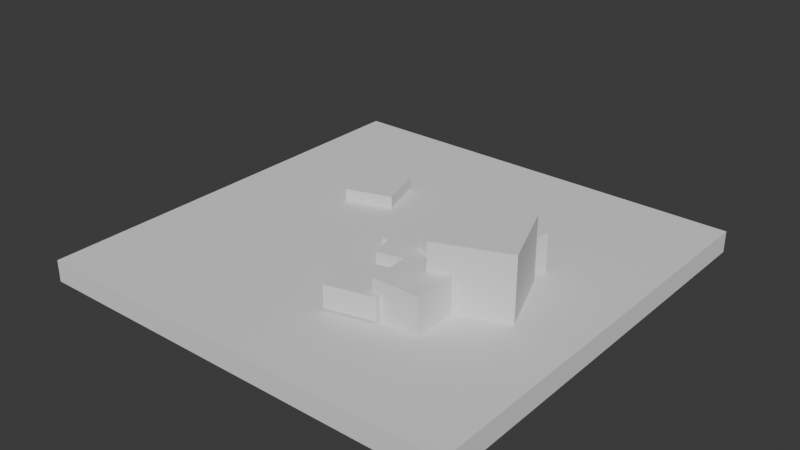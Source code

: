 # Source: scene.blend  (saved by Blender 4.0.36; exported with 4.5.12 LTS)
import bpy
from mathutils import Matrix  # noqa: F401  (used for matrix-valued properties, if any)

bpy.ops.wm.read_factory_settings(use_empty=True)
scene = bpy.context.scene
scene.name = 'Scene'

# ---- materials (node trees are filled in below, after node groups)
mat_material_001 = bpy.data.materials.new('Material.001')
mat_material_001.use_transparent_shadow = False
mat_material_002 = bpy.data.materials.new('Material.002')
mat_material_002.use_transparent_shadow = False

# ---- material node trees
mat_material_001.use_nodes = True; mat_material_001.node_tree.nodes.clear()
_N = mat_material_001.node_tree.nodes; _L = mat_material_001.node_tree.links
n0 = _N.new('ShaderNodeBsdfPrincipled'); n0.name = 'Principled BSDF'; n0.location = (0, 300)
n0.inputs[3].default_value = 1.45
n0.inputs[13].default_value = 0.0
n0.inputs[27].default_value = (0.0, 0.0, 0.0, 1.0)
n1 = _N.new('ShaderNodeOutputMaterial'); n1.name = 'Material Output'; n1.location = (300, 300)
_L.new(n0.outputs[0], n1.inputs[0])
n1.is_active_output = True
mat_material_002.use_nodes = True; mat_material_002.node_tree.nodes.clear()
_N = mat_material_002.node_tree.nodes; _L = mat_material_002.node_tree.links
n0 = _N.new('ShaderNodeBsdfPrincipled'); n0.name = 'Principled BSDF'; n0.location = (0, 300)
n0.inputs[3].default_value = 1.45
n0.inputs[13].default_value = 0.0
n0.inputs[27].default_value = (0.0, 0.0, 0.0, 1.0)
n1 = _N.new('ShaderNodeOutputMaterial'); n1.name = 'Material Output'; n1.location = (300, 300)
_L.new(n0.outputs[0], n1.inputs[0])
n1.is_active_output = True

# ---- world
world_world = bpy.data.worlds.new('World'); scene.world = world_world
world_world.use_nodes = True; world_world.node_tree.nodes.clear()
_N = world_world.node_tree.nodes; _L = world_world.node_tree.links
n0 = _N.new('ShaderNodeOutputWorld'); n0.name = 'World Output'; n0.location = (300, 300)
n1 = _N.new('ShaderNodeBackground'); n1.name = 'Background'; n1.location = (10, 300)
n1.inputs[0].default_value = (0.05088, 0.05088, 0.05088, 1.0)
_L.new(n1.outputs[0], n0.inputs[0])
n0.is_active_output = True
world_world.color = (0.05088, 0.05088, 0.05088)
world_world.use_sun_shadow = False
world_world.sun_shadow_jitter_overblur = 0.0

# ---- meshes
me_newdstufg = bpy.data.meshes.new('newdstufg')
me_newdstufg.from_pydata([(4.046, 3.383, 3.285), (4.046, 3.383, 0.0), (2.794, -0.9555, 3.285), (2.794, -0.9555, 0.0), (7.133, -2.207, 0.0), (7.133, -2.207, 3.285), (8.385, 2.131, 0.0), (8.385, 2.131, 3.285)], [], [(0, 6, 1), (2, 1, 3), (5, 3, 4), (7, 4, 6), (6, 3, 1), (7, 2, 5), (0, 7, 6), (2, 0, 1), (5, 2, 3), (7, 5, 4), (6, 4, 3), (7, 0, 2)])
_uv = me_newdstufg.uv_layers.new(name='newdstufg-mesh-map-0')
_uv.uv.foreach_set('vector', [0.625, 0.0, 0.375, 0.25, 0.375, 0.0, 0.625, 0.25, 0.375, 0.5, 0.375, 0.25, 0.625, 0.5, 0.375, 0.75, 0.375, 0.5, 0.625, 0.75, 0.375, 1.0, 0.375, 0.75, 0.375, 0.5, 0.125, 0.75, 0.125, 0.5, 0.625, 0.5, 0.875, 0.75, 0.625, 0.75, 0.625, 0.0, 0.625, 0.25, 0.375, 0.25, 0.625, 0.25, 0.625, 0.5, 0.375, 0.5, 0.625, 0.5, 0.625, 0.75, 0.375, 0.75, 0.625, 0.75, 0.625, 1.0, 0.375, 1.0, 0.375, 0.5, 0.375, 0.75, 0.125, 0.75, 0.625, 0.5, 0.875, 0.5, 0.875, 0.75])
me_newdstufg.materials.append(mat_material_001)
me_newdstufg.materials.append(mat_material_002)
me_newdstufg.update()
me_newdstufg.normals_split_custom_set([tuple(v) for v in zip(*[iter([0.2773, 0.9608, 0.0, 0.2773, 0.9608, 0.0, 0.2773, 0.9608, 0.0, -0.9608, 0.2773, 0.0, -0.9608, 0.2773, 0.0, -0.9608, 0.2773, 0.0, -0.2773, -0.9608, 0.0, -0.2773, -0.9608, 0.0, -0.2773, -0.9608, 0.0, 0.9608, -0.2773, 0.0, 0.9608, -0.2773, 0.0, 0.9608, -0.2773, 0.0, 0.0, 0.0, -1.0, 0.0, 0.0, -1.0, 0.0, 0.0, -1.0, 0.0, 0.0, 1.0, 0.0, 0.0, 1.0, 0.0, 0.0, 1.0, 0.2773, 0.9608, 0.0, 0.2773, 0.9608, 0.0, 0.2773, 0.9608, 0.0, -0.9608, 0.2773, 0.0, -0.9608, 0.2773, 0.0, -0.9608, 0.2773, 0.0, -0.2773, -0.9608, 0.0, -0.2773, -0.9608, 0.0, -0.2773, -0.9608, 0.0, 0.9608, -0.2773, 0.0, 0.9608, -0.2773, 0.0, 0.9608, -0.2773, 0.0, 0.0, 0.0, -1.0, 0.0, 0.0, -1.0, 0.0, 0.0, -1.0, -9.354e-08, 0.0, 1.0, -9.354e-08, 0.0, 1.0, -9.354e-08, 0.0, 1.0])] * 3)])
me_cube_004 = bpy.data.meshes.new('Cube.004')
me_cube_004.from_pydata([(-10.77, 7.884, 2.138), (-10.77, 7.884, 0.0), (-9.403, 3.581, 2.138), (-9.403, 3.581, 0.0), (-5.099, 4.948, 0.0), (-5.099, 4.948, 2.138), (-6.467, 9.252, 0.0), (-6.467, 9.252, 2.138)], [], [(0, 6, 1), (2, 1, 3), (5, 3, 4), (7, 4, 6), (1, 4, 3), (0, 5, 7), (0, 7, 6), (2, 0, 1), (5, 2, 3), (7, 5, 4), (1, 6, 4), (0, 2, 5)])
_uv = me_cube_004.uv_layers.new(name='Cube_004-mesh-map-0')
_uv.uv.foreach_set('vector', [0.625, 0.0, 0.375, 0.25, 0.375, 0.0, 0.625, 0.25, 0.375, 0.5, 0.375, 0.25, 0.625, 0.5, 0.375, 0.75, 0.375, 0.5, 0.625, 0.75, 0.375, 1.0, 0.375, 0.75, 0.125, 0.5, 0.375, 0.75, 0.125, 0.75, 0.875, 0.5, 0.625, 0.75, 0.625, 0.5, 0.625, 0.0, 0.625, 0.25, 0.375, 0.25, 0.625, 0.25, 0.625, 0.5, 0.375, 0.5, 0.625, 0.5, 0.625, 0.75, 0.375, 0.75, 0.625, 0.75, 0.625, 1.0, 0.375, 1.0, 0.125, 0.5, 0.375, 0.5, 0.375, 0.75, 0.875, 0.5, 0.875, 0.75, 0.625, 0.75])
me_cube_004.materials.append(mat_material_001)
me_cube_004.update()
me_cube_004.normals_split_custom_set([tuple(v) for v in zip(*[iter([-0.3029, 0.953, 0.0, -0.3029, 0.953, 0.0, -0.3029, 0.953, 0.0, -0.953, -0.3029, 0.0, -0.953, -0.3029, 0.0, -0.953, -0.3029, 0.0, 0.3029, -0.953, 0.0, 0.3029, -0.953, 0.0, 0.3029, -0.953, 0.0, 0.953, 0.3029, 0.0, 0.953, 0.3029, 0.0, 0.953, 0.3029, 0.0, 0.0, 0.0, -1.0, 0.0, 0.0, -1.0, 0.0, 0.0, -1.0, 0.0, 0.0, 1.0, 0.0, 0.0, 1.0, 0.0, 0.0, 1.0, -0.3029, 0.953, 0.0, -0.3029, 0.953, 0.0, -0.3029, 0.953, 0.0, -0.953, -0.3029, 0.0, -0.953, -0.3029, 0.0, -0.953, -0.3029, 0.0, 0.3029, -0.953, 0.0, 0.3029, -0.953, 0.0, 0.3029, -0.953, 0.0, 0.953, 0.3029, 0.0, 0.953, 0.3029, 0.0, 0.953, 0.3029, 0.0, 0.0, 0.0, -1.0, 0.0, 0.0, -1.0, 0.0, 0.0, -1.0, -4.677e-08, 0.0, 1.0, -4.677e-08, 0.0, 1.0, -4.677e-08, 0.0, 1.0])] * 3)])
me_cube_003 = bpy.data.meshes.new('Cube.003')
me_cube_003.from_pydata([(-1.567, 1.2, 1.463), (-1.567, 1.2, 0.0), (-1.567, -0.4659, 1.463), (-1.567, -0.4659, 0.0), (0.09865, -0.4659, 0.0), (0.09865, -0.4659, 1.463), (0.09865, 1.2, 0.0), (0.09865, 1.2, 1.463), (-3.053, -1.803, 0.7003), (-3.053, -1.803, 0.0), (-0.2786, -2.924, 0.7003), (-0.2786, -2.924, 0.0), (0.8421, -0.1491, 0.0), (0.8421, -0.1491, 0.7003), (-1.932, 0.9716, 0.0), (-1.932, 0.9716, 0.7003)], [], [(0, 6, 1), (2, 1, 3), (5, 3, 4), (7, 4, 6), (6, 3, 1), (0, 5, 7), (8, 14, 9), (10, 9, 11), (13, 11, 12), (15, 12, 14), (9, 12, 11), (8, 13, 15), (0, 7, 6), (2, 0, 1), (5, 2, 3), (7, 5, 4), (6, 4, 3), (0, 2, 5), (8, 15, 14), (10, 8, 9), (13, 10, 11), (15, 13, 12), (9, 14, 12), (8, 10, 13)])
_uv = me_cube_003.uv_layers.new(name='Cube_003-mesh-map-0')
_uv.uv.foreach_set('vector', [0.625, 0.0, 0.375, 0.25, 0.375, 0.0, 0.625, 0.25, 0.375, 0.5, 0.375, 0.25, 0.625, 0.5, 0.375, 0.75, 0.375, 0.5, 0.625, 0.75, 0.375, 1.0, 0.375, 0.75, 0.375, 0.5, 0.125, 0.75, 0.125, 0.5, 0.875, 0.5, 0.625, 0.75, 0.625, 0.5, 0.625, 0.0, 0.375, 0.25, 0.375, 0.0, 0.625, 0.25, 0.375, 0.5, 0.375, 0.25, 0.625, 0.5, 0.375, 0.75, 0.375, 0.5, 0.625, 0.75, 0.375, 1.0, 0.375, 0.75, 0.125, 0.5, 0.375, 0.75, 0.125, 0.75, 0.875, 0.5, 0.625, 0.75, 0.625, 0.5, 0.625, 0.0, 0.625, 0.25, 0.375, 0.25, 0.625, 0.25, 0.625, 0.5, 0.375, 0.5, 0.625, 0.5, 0.625, 0.75, 0.375, 0.75, 0.625, 0.75, 0.625, 1.0, 0.375, 1.0, 0.375, 0.5, 0.375, 0.75, 0.125, 0.75, 0.875, 0.5, 0.875, 0.75, 0.625, 0.75, 0.625, 0.0, 0.625, 0.25, 0.375, 0.25, 0.625, 0.25, 0.625, 0.5, 0.375, 0.5, 0.625, 0.5, 0.625, 0.75, 0.375, 0.75, 0.625, 0.75, 0.625, 1.0, 0.375, 1.0, 0.125, 0.5, 0.375, 0.5, 0.375, 0.75, 0.875, 0.5, 0.875, 0.75, 0.625, 0.75])
me_cube_003.materials.append(mat_material_001)
me_cube_003.update()
me_cube_003.normals_split_custom_set([tuple(v) for v in zip(*[iter([0.0, 1.0, 0.0, 0.0, 1.0, 0.0, 0.0, 1.0, 0.0, -1.0, 0.0, 0.0, -1.0, 0.0, 0.0, -1.0, 0.0, 0.0, 0.0, -1.0, 0.0, 0.0, -1.0, 0.0, 0.0, -1.0, 0.0, 1.0, 0.0, 0.0, 1.0, 0.0, 0.0, 1.0, 0.0, 0.0, 0.0, 0.0, -1.0, 0.0, 0.0, -1.0, 0.0, 0.0, -1.0, 0.0, 0.0, 1.0, 0.0, 0.0, 1.0, 0.0, 0.0, 1.0, -0.9272, 0.3745, 0.0, -0.9272, 0.3745, 0.0, -0.9272, 0.3745, 0.0, -0.3745, -0.9272, 0.0, -0.3745, -0.9272, 0.0, -0.3745, -0.9272, 0.0, 0.9272, -0.3745, 0.0, 0.9272, -0.3745, 0.0, 0.9272, -0.3745, 0.0, 0.3745, 0.9272, 0.0, 0.3745, 0.9272, 0.0, 0.3745, 0.9272, 0.0, 0.0, 0.0, -1.0, 0.0, 0.0, -1.0, 0.0, 0.0, -1.0, 1.331e-08, 0.0, 1.0, 1.331e-08, 0.0, 1.0, 1.331e-08, 0.0, 1.0, 0.0, 1.0, 0.0, 0.0, 1.0, 0.0, 0.0, 1.0, 0.0, -1.0, 0.0, 0.0, -1.0, 0.0, 0.0, -1.0, 0.0, 0.0, 0.0, -1.0, 0.0, 0.0, -1.0, 0.0, 0.0, -1.0, 0.0, 1.0, 0.0, 0.0, 1.0, 0.0, 0.0, 1.0, 0.0, 0.0, 0.0, 0.0, -1.0, 0.0, 0.0, -1.0, 0.0, 0.0, -1.0, 0.0, 0.0, 1.0, 0.0, 0.0, 1.0, 0.0, 0.0, 1.0, -0.9272, 0.3745, 0.0, -0.9272, 0.3745, 0.0, -0.9272, 0.3745, 0.0, -0.3745, -0.9272, 0.0, -0.3745, -0.9272, 0.0, -0.3745, -0.9272, 0.0, 0.9272, -0.3745, 0.0, 0.9272, -0.3745, 0.0, 0.9272, -0.3745, 0.0, 0.3745, 0.9272, 0.0, 0.3745, 0.9272, 0.0, 0.3745, 0.9272, 0.0, 0.0, 0.0, -1.0, 0.0, 0.0, -1.0, 0.0, 0.0, -1.0, 0.0, 0.0, 1.0, 0.0, 0.0, 1.0, 0.0, 0.0, 1.0])] * 3)])
me_cube_002 = bpy.data.meshes.new('Cube.002')
me_cube_002.from_pydata([(5.618, -5.635, 4.379), (5.618, -5.635, 0.0), (5.618, -10.01, 4.379), (5.618, -10.01, 0.0), (9.997, -10.01, 0.0), (9.997, -10.01, 4.379), (9.997, -5.635, 0.0), (9.997, -5.635, 4.379), (5.593, -0.2566, 6.893), (5.593, -0.2566, 0.0), (8.106, -6.675, 6.893), (8.106, -6.675, 0.0), (14.52, -4.161, 0.0), (14.52, -4.161, 6.893), (12.01, 2.257, 0.0), (12.01, 2.257, 6.893), (7.524, 5.404, 4.516), (7.524, 5.404, 0.0), (6.272, 1.066, 4.516), (6.272, 1.066, 0.0), (10.61, -0.1864, 0.0), (10.61, -0.1864, 4.516), (11.86, 4.152, 0.0), (11.86, 4.152, 4.516), (-0.5798, 0.7128, 2.138), (-0.5798, 0.7128, 0.0), (0.4969, -3.673, 2.138), (0.4969, -3.673, 0.0), (4.882, -2.596, 0.0), (4.882, -2.596, 2.138), (3.806, 1.79, 0.0), (3.806, 1.79, 2.138), (1.119, -7.322, 3.295), (1.119, -7.322, 1.156), (2.196, -11.71, 3.295), (2.196, -11.71, 1.156), (6.581, -10.63, 1.156), (6.581, -10.63, 3.295), (5.504, -6.245, 1.156), (5.504, -6.245, 3.295)], [], [(8, 14, 9), (10, 9, 11), (13, 11, 12), (15, 12, 14), (14, 11, 9), (15, 10, 13), (16, 22, 17), (18, 17, 19), (21, 19, 20), (23, 20, 22), (22, 19, 17), (23, 18, 21), (24, 30, 25), (26, 25, 27), (29, 27, 28), (31, 28, 30), (30, 27, 25), (31, 26, 29), (32, 38, 33), (34, 33, 35), (37, 35, 36), (39, 36, 38), (38, 35, 33), (32, 37, 39), (8, 15, 14), (10, 8, 9), (13, 10, 11), (15, 13, 12), (14, 12, 11), (15, 8, 10), (16, 23, 22), (18, 16, 17), (21, 18, 19), (23, 21, 20), (22, 20, 19), (23, 16, 18), (24, 31, 30), (26, 24, 25), (29, 26, 27), (31, 29, 28), (30, 28, 27), (31, 24, 26), (32, 39, 38), (34, 32, 33), (37, 34, 35), (39, 37, 36), (38, 36, 35), (32, 34, 37), (0, 6, 1), (2, 1, 3), (5, 3, 4), (7, 4, 6), (6, 3, 1), (0, 5, 7), (0, 7, 6), (2, 0, 1), (5, 2, 3), (7, 5, 4), (6, 4, 3), (0, 2, 5)])
me_cube_002.polygons.foreach_set('material_index', [0, 0, 0, 0, 0, 0, 0, 0, 0, 0, 0, 0, 0, 0, 0, 0, 0, 0, 0, 0, 0, 0, 0, 0, 0, 0, 0, 0, 0, 0, 0, 0, 0, 0, 0, 0, 0, 0, 0, 0, 0, 0, 0, 0, 0, 0, 0, 0, 1, 1, 1, 1, 1, 1, 1, 1, 1, 1, 1, 1])
_uv = me_cube_002.uv_layers.new(name='Cube-mesh-map-0')
_uv.uv.foreach_set('vector', [0.625, 0.0, 0.375, 0.25, 0.375, 0.0, 0.625, 0.25, 0.375, 0.5, 0.375, 0.25, 0.625, 0.5, 0.375, 0.75, 0.375, 0.5, 0.625, 0.75, 0.375, 1.0, 0.375, 0.75, 0.375, 0.5, 0.125, 0.75, 0.125, 0.5, 0.625, 0.5, 0.875, 0.75, 0.625, 0.75, 0.625, 0.0, 0.375, 0.25, 0.375, 0.0, 0.625, 0.25, 0.375, 0.5, 0.375, 0.25, 0.625, 0.5, 0.375, 0.75, 0.375, 0.5, 0.625, 0.75, 0.375, 1.0, 0.375, 0.75, 0.375, 0.5, 0.125, 0.75, 0.125, 0.5, 0.625, 0.5, 0.875, 0.75, 0.625, 0.75, 0.625, 0.0, 0.375, 0.25, 0.375, 0.0, 0.625, 0.25, 0.375, 0.5, 0.375, 0.25, 0.625, 0.5, 0.375, 0.75, 0.375, 0.5, 0.625, 0.75, 0.375, 1.0, 0.375, 0.75, 0.375, 0.5, 0.125, 0.75, 0.125, 0.5, 0.625, 0.5, 0.875, 0.75, 0.625, 0.75, 0.625, 0.0, 0.375, 0.25, 0.375, 0.0, 0.625, 0.25, 0.375, 0.5, 0.375, 0.25, 0.625, 0.5, 0.375, 0.75, 0.375, 0.5, 0.625, 0.75, 0.375, 1.0, 0.375, 0.75, 0.375, 0.5, 0.125, 0.75, 0.125, 0.5, 0.875, 0.5, 0.625, 0.75, 0.625, 0.5, 0.625, 0.0, 0.625, 0.25, 0.375, 0.25, 0.625, 0.25, 0.625, 0.5, 0.375, 0.5, 0.625, 0.5, 0.625, 0.75, 0.375, 0.75, 0.625, 0.75, 0.625, 1.0, 0.375, 1.0, 0.375, 0.5, 0.375, 0.75, 0.125, 0.75, 0.625, 0.5, 0.875, 0.5, 0.875, 0.75, 0.625, 0.0, 0.625, 0.25, 0.375, 0.25, 0.625, 0.25, 0.625, 0.5, 0.375, 0.5, 0.625, 0.5, 0.625, 0.75, 0.375, 0.75, 0.625, 0.75, 0.625, 1.0, 0.375, 1.0, 0.375, 0.5, 0.375, 0.75, 0.125, 0.75, 0.625, 0.5, 0.875, 0.5, 0.875, 0.75, 0.625, 0.0, 0.625, 0.25, 0.375, 0.25, 0.625, 0.25, 0.625, 0.5, 0.375, 0.5, 0.625, 0.5, 0.625, 0.75, 0.375, 0.75, 0.625, 0.75, 0.625, 1.0, 0.375, 1.0, 0.375, 0.5, 0.375, 0.75, 0.125, 0.75, 0.625, 0.5, 0.875, 0.5, 0.875, 0.75, 0.625, 0.0, 0.625, 0.25, 0.375, 0.25, 0.625, 0.25, 0.625, 0.5, 0.375, 0.5, 0.625, 0.5, 0.625, 0.75, 0.375, 0.75, 0.625, 0.75, 0.625, 1.0, 0.375, 1.0, 0.375, 0.5, 0.375, 0.75, 0.125, 0.75, 0.875, 0.5, 0.875, 0.75, 0.625, 0.75, 0.625, 0.0, 0.375, 0.25, 0.375, 0.0, 0.625, 0.25, 0.375, 0.5, 0.375, 0.25, 0.625, 0.5, 0.375, 0.75, 0.375, 0.5, 0.625, 0.75, 0.375, 1.0, 0.375, 0.75, 0.375, 0.5, 0.125, 0.75, 0.125, 0.5, 0.875, 0.5, 0.625, 0.75, 0.625, 0.5, 0.625, 0.0, 0.625, 0.25, 0.375, 0.25, 0.625, 0.25, 0.625, 0.5, 0.375, 0.5, 0.625, 0.5, 0.625, 0.75, 0.375, 0.75, 0.625, 0.75, 0.625, 1.0, 0.375, 1.0, 0.375, 0.5, 0.375, 0.75, 0.125, 0.75, 0.875, 0.5, 0.875, 0.75, 0.625, 0.75])
me_cube_002.materials.append(mat_material_001)
me_cube_002.materials.append(mat_material_002)
me_cube_002.update()
me_cube_002.normals_split_custom_set([tuple(v) for v in zip(*[iter([-0.3647, 0.9311, 0.0, -0.3647, 0.9311, 0.0, -0.3647, 0.9311, 0.0, -0.9311, -0.3647, 0.0, -0.9311, -0.3647, 0.0, -0.9311, -0.3647, 0.0, 0.3647, -0.9311, 0.0, 0.3647, -0.9311, 0.0, 0.3647, -0.9311, 0.0, 0.9311, 0.3647, 0.0, 0.9311, 0.3647, 0.0, 0.9311, 0.3647, 0.0, 0.0, 0.0, -1.0, 0.0, 0.0, -1.0, 0.0, 0.0, -1.0, 1.606e-07, 0.0, 1.0, 1.606e-07, 0.0, 1.0, 1.606e-07, 0.0, 1.0, 0.2773, 0.9608, 0.0, 0.2773, 0.9608, 0.0, 0.2773, 0.9608, 0.0, -0.9608, 0.2773, 0.0, -0.9608, 0.2773, 0.0, -0.9608, 0.2773, 0.0, -0.2773, -0.9608, 0.0, -0.2773, -0.9608, 0.0, -0.2773, -0.9608, 0.0, 0.9608, -0.2773, 0.0, 0.9608, -0.2773, 0.0, 0.9608, -0.2773, 0.0, 0.0, 0.0, -1.0, 0.0, 0.0, -1.0, 0.0, 0.0, -1.0, -4.677e-08, 0.0, 1.0, -4.677e-08, 0.0, 1.0, -4.677e-08, 0.0, 1.0, -0.2384, 0.9712, 0.0, -0.2384, 0.9712, 0.0, -0.2384, 0.9712, 0.0, -0.9712, -0.2384, 0.0, -0.9712, -0.2384, 0.0, -0.9712, -0.2384, 0.0, 0.2384, -0.9712, 0.0, 0.2384, -0.9712, 0.0, 0.2384, -0.9712, 0.0, 0.9712, 0.2384, 0.0, 0.9712, 0.2384, 0.0, 0.9712, 0.2384, 0.0, 0.0, 0.0, -1.0, 0.0, 0.0, -1.0, 0.0, 0.0, -1.0, 7.015e-08, 0.0, 1.0, 7.015e-08, 0.0, 1.0, 7.015e-08, 0.0, 1.0, -0.2384, 0.9712, 0.0, -0.2384, 0.9712, 0.0, -0.2384, 0.9712, 0.0, -0.9712, -0.2384, 0.0, -0.9712, -0.2384, 0.0, -0.9712, -0.2384, 0.0, 0.2384, -0.9712, 0.0, 0.2384, -0.9712, 0.0, 0.2384, -0.9712, 0.0, 0.9712, 0.2384, 0.0, 0.9712, 0.2384, 0.0, 0.9712, 0.2384, 0.0, 0.0, 0.0, -1.0, 0.0, 0.0, -1.0, 0.0, 0.0, -1.0, 0.0, 0.0, 1.0, 0.0, 0.0, 1.0, 0.0, 0.0, 1.0, -0.3647, 0.9311, 0.0, -0.3647, 0.9311, 0.0, -0.3647, 0.9311, 0.0, -0.9311, -0.3647, 0.0, -0.9311, -0.3647, 0.0, -0.9311, -0.3647, 0.0, 0.3647, -0.9311, 0.0, 0.3647, -0.9311, 0.0, 0.3647, -0.9311, 0.0, 0.9311, 0.3647, 0.0, 0.9311, 0.3647, 0.0, 0.9311, 0.3647, 0.0, 0.0, 0.0, -1.0, 0.0, 0.0, -1.0, 0.0, 0.0, -1.0, 0.0, 0.0, 1.0, 0.0, 0.0, 1.0, 0.0, 0.0, 1.0, 0.2773, 0.9608, 0.0, 0.2773, 0.9608, 0.0, 0.2773, 0.9608, 0.0, -0.9608, 0.2773, 0.0, -0.9608, 0.2773, 0.0, -0.9608, 0.2773, 0.0, -0.2773, -0.9608, 0.0, -0.2773, -0.9608, 0.0, -0.2773, -0.9608, 0.0, 0.9608, -0.2773, 0.0, 0.9608, -0.2773, 0.0, 0.9608, -0.2773, 0.0, 0.0, 0.0, -1.0, 0.0, 0.0, -1.0, 0.0, 0.0, -1.0, 0.0, 0.0, 1.0, 0.0, 0.0, 1.0, 0.0, 0.0, 1.0, -0.2384, 0.9712, 0.0, -0.2384, 0.9712, 0.0, -0.2384, 0.9712, 0.0, -0.9712, -0.2384, 0.0, -0.9712, -0.2384, 0.0, -0.9712, -0.2384, 0.0, 0.2384, -0.9712, 0.0, 0.2384, -0.9712, 0.0, 0.2384, -0.9712, 0.0, 0.9712, 0.2384, 0.0, 0.9712, 0.2384, 0.0, 0.9712, 0.2384, 0.0, 0.0, 0.0, -1.0, 0.0, 0.0, -1.0, 0.0, 0.0, -1.0, -9.354e-08, 0.0, 1.0, -9.354e-08, 0.0, 1.0, -9.354e-08, 0.0, 1.0, -0.2384, 0.9712, 0.0, -0.2384, 0.9712, 0.0, -0.2384, 0.9712, 0.0, -0.9712, -0.2384, 0.0, -0.9712, -0.2384, 0.0, -0.9712, -0.2384, 0.0, 0.2384, -0.9712, 0.0, 0.2384, -0.9712, 0.0, 0.2384, -0.9712, 0.0, 0.9712, 0.2384, 0.0, 0.9712, 0.2384, 0.0, 0.9712, 0.2384, 0.0, 3.508e-08, 0.0, -1.0, 3.508e-08, 0.0, -1.0, 3.508e-08, 0.0, -1.0, 0.0, 0.0, 1.0, 0.0, 0.0, 1.0, 0.0, 0.0, 1.0, 0.0, 1.0, 0.0, 0.0, 1.0, 0.0, 0.0, 1.0, 0.0, -1.0, 0.0, 0.0, -1.0, 0.0, 0.0, -1.0, 0.0, 0.0, 0.0, -1.0, 0.0, 0.0, -1.0, 0.0, 0.0, -1.0, 0.0, 1.0, 0.0, 0.0, 1.0, 0.0, 0.0, 1.0, 0.0, 0.0, 0.0, 0.0, -1.0, 0.0, 0.0, -1.0, 0.0, 0.0, -1.0, 0.0, 0.0, 1.0, 0.0, 0.0, 1.0, 0.0, 0.0, 1.0, 0.0, 1.0, 0.0, 0.0, 1.0, 0.0, 0.0, 1.0, 0.0, -1.0, 0.0, 0.0, -1.0, 0.0, 0.0, -1.0, 0.0, 0.0, 0.0, -1.0, 0.0, 0.0, -1.0, 0.0, 0.0, -1.0, 0.0, 1.0, 0.0, 0.0, 1.0, 0.0, 0.0, 1.0, 0.0, 0.0, 0.0, 0.0, -1.0, 0.0, 0.0, -1.0, 0.0, 0.0, -1.0, 0.0, 0.0, 1.0, 0.0, 0.0, 1.0, 0.0, 0.0, 1.0])] * 3)])
me_cube_001 = bpy.data.meshes.new('Cube.001')
me_cube_001.from_pydata([(-1.0, -1.0, -1.0), (-1.0, -1.0, 1.0), (-1.0, 1.0, -1.0), (-1.0, 1.0, 1.0), (1.0, -1.0, -1.0), (1.0, -1.0, 1.0), (1.0, 1.0, -1.0), (1.0, 1.0, 1.0)], [], [(0, 1, 3, 2), (2, 3, 7, 6), (6, 7, 5, 4), (4, 5, 1, 0), (2, 6, 4, 0), (7, 3, 1, 5)])
_uv = me_cube_001.uv_layers.new(name='UVMap')
_uv.uv.foreach_set('vector', [0.375, 0.0, 0.625, 0.0, 0.625, 0.25, 0.375, 0.25, 0.375, 0.25, 0.625, 0.25, 0.625, 0.5, 0.375, 0.5, 0.375, 0.5, 0.625, 0.5, 0.625, 0.75, 0.375, 0.75, 0.375, 0.75, 0.625, 0.75, 0.625, 1.0, 0.375, 1.0, 0.125, 0.5, 0.375, 0.5, 0.375, 0.75, 0.125, 0.75, 0.625, 0.5, 0.875, 0.5, 0.875, 0.75, 0.625, 0.75])
me_cube_001.materials.append(mat_material_001)
me_cube_001.update()

# ---- objects
ob_physics_simple_lod_0_scensfd = bpy.data.objects.new('PHYSICS:simple_LOD:0_scensfd', me_newdstufg)
ob_physics_simple_lod_0_blogg = bpy.data.objects.new('PHYSICS:simple_LOD:0_blogg', me_cube_004)
ob_physics_simple_lod_0_scene_001 = bpy.data.objects.new('PHYSICS:simple_LOD:0_scene.001', me_cube_003)
ob_physics_simple_lod_0_scene = bpy.data.objects.new('PHYSICS:simple_LOD:0_scene', me_cube_002)
ob_physics_height_lod_0_ground = bpy.data.objects.new('PHYSICS:height_LOD:0_ground', me_cube_001)

# ---- transforms, parenting, visibility, modifiers, constraints
ob_physics_simple_lod_0_scensfd.location = (0.0, 0.0, 0.0)
ob_physics_simple_lod_0_blogg.location = (0.0, 0.0, 0.0)
ob_physics_simple_lod_0_scene_001.location = (0.0, 0.0, 0.0)
ob_physics_simple_lod_0_scene.location = (0.0, 0.0, 0.0)
ob_physics_height_lod_0_ground.location = (0.0, 0.0, 0.0)
ob_physics_height_lod_0_ground.scale = (20.0, 20.0, 1.0)

# ---- collection membership
scene.collection.objects.link(ob_physics_simple_lod_0_scensfd)
scene.collection.objects.link(ob_physics_simple_lod_0_blogg)
scene.collection.objects.link(ob_physics_simple_lod_0_scene_001)
scene.collection.objects.link(ob_physics_simple_lod_0_scene)
scene.collection.objects.link(ob_physics_height_lod_0_ground)

# ---- scene / render settings (as saved in the file)
scene.frame_start = 1; scene.frame_end = 250; scene.frame_set(1)
scene.render.engine = 'BLENDER_EEVEE_NEXT'
scene.cycles.sampling_pattern = 'TABULATED_SOBOL'
bpy.context.view_layer.update()

# ---- added for rendering (the .blend has no active camera and no usable light): camera, sun
cam_auto = bpy.data.cameras.new('AutoCamera')
cam_auto.lens = 50.0
cam_auto.sensor_width = 36.0
cam_auto.clip_end = 1000.0
ob_auto_camera = bpy.data.objects.new('AutoCamera', cam_auto)
scene.collection.objects.link(ob_auto_camera)
ob_auto_camera.location = (52.8456, -63.4147, 45.2228)
ob_auto_camera.rotation_euler = (1.09748, -7.21219e-08, 0.694738)
scene.camera = ob_auto_camera
light_auto_sun = bpy.data.lights.new('AutoSun', 'SUN')
light_auto_sun.energy = 3.0
light_auto_sun.angle = 0.0523599
ob_auto_sun = bpy.data.objects.new('AutoSun', light_auto_sun)
scene.collection.objects.link(ob_auto_sun)
ob_auto_sun.rotation_euler = (0.872665, 0.174533, 0.523599)
bpy.context.view_layer.update()
